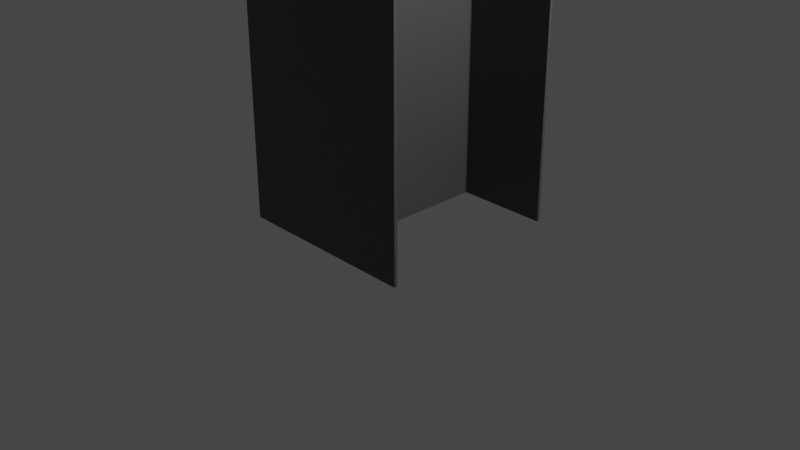 # Source: w-flange.blend  (saved by Blender 3.2.14; exported with 4.5.12 LTS)
import bpy
from mathutils import Matrix  # noqa: F401  (used for matrix-valued properties, if any)

bpy.ops.wm.read_factory_settings(use_empty=True)
scene = bpy.context.scene
scene.name = 'Scene'

# ---- collections
col_collection = bpy.data.collections.new('Collection'); scene.collection.children.link(col_collection)

# ---- images (referenced by path relative to the original .blend; pixels are not part of the script)
import os
ASSET_DIR = os.environ.get("B2B_ASSET_DIR", "")  # directory of the original .blend (textures are referenced by path, not embedded)
HERE = os.path.dirname(os.path.abspath(__file__))  # packed textures are extracted next to this script under _unpacked/

def load_image(name, relpath, width, height, colorspace="sRGB"):
    """Load a texture the original file referenced (path relative to the .blend, or extracted next to this script)."""
    p = next((c for c in (os.path.join(HERE, relpath), os.path.join(ASSET_DIR, relpath)) if relpath and os.path.exists(c)), "")
    if p:
        img = bpy.data.images.load(p, check_existing=True)
        img.name = name
    else:  # same state as the original file: an image datablock whose file is absent (Cycles renders it pink)
        img = bpy.data.images.new(name, width, height)
        img.source = "FILE"
        img.filepath = "//" + (relpath or name)
    img.colorspace_settings.name = colorspace
    return img
img_plane_base_color = load_image('Plane Base Color', '_unpacked/Plane_Base_Color.80d23db8.png', 1024, 1024, 'sRGB')

# ---- materials (node trees are filled in below, after node groups)
mat_material_001 = bpy.data.materials.new('Material.001')
mat_material_001.use_transparent_shadow = False

# ---- material node trees
mat_material_001.use_nodes = True; mat_material_001.node_tree.nodes.clear()
_N = mat_material_001.node_tree.nodes; _L = mat_material_001.node_tree.links
n0 = _N.new('ShaderNodeBsdfPrincipled'); n0.name = 'Principled BSDF'; n0.location = (10, 300)
n0.distribution = 'GGX'
n0.subsurface_method = 'RANDOM_WALK_SKIN'
n0.inputs[3].default_value = 1.45
n0.inputs[27].default_value = (0.0, 0.0, 0.0, 1.0)
n0.inputs[28].default_value = 1.0
n1 = _N.new('ShaderNodeOutputMaterial'); n1.name = 'Material Output'; n1.location = (300, 300)
n2 = _N.new('ShaderNodeTexImage'); n2.name = 'Image Texture'; n2.location = (-280, 270)
n2.image = img_plane_base_color
_L.new(n0.outputs[0], n1.inputs[0])
_L.new(n2.outputs[0], n0.inputs[0])
n1.is_active_output = True

# ---- world
world_world = bpy.data.worlds.new('World'); scene.world = world_world
world_world.use_nodes = True; world_world.node_tree.nodes.clear()
_N = world_world.node_tree.nodes; _L = world_world.node_tree.links
n0 = _N.new('ShaderNodeOutputWorld'); n0.name = 'World Output'; n0.location = (300, 300)
n1 = _N.new('ShaderNodeBackground'); n1.name = 'Background'; n1.location = (10, 300)
n1.inputs[0].default_value = (0.05088, 0.05088, 0.05088, 1.0)
_L.new(n1.outputs[0], n0.inputs[0])
n0.is_active_output = True
world_world.color = (0.05088, 0.05088, 0.05088)
world_world.use_sun_shadow = False
world_world.sun_shadow_jitter_overblur = 0.0

# ---- cameras
cam_camera = bpy.data.cameras.new('Camera')
cam_camera.clip_end = 100.0
cam_camera.ortho_scale = 7.314

# ---- lights
light_light = bpy.data.lights.new('Light', 'POINT')
light_light.transmission_factor = 0.0
light_light.energy = 1000.0
light_light.shadow_soft_size = 0.1
light_light.shadow_maximum_resolution = 0.006
light_light.use_absolute_resolution = True

# ---- meshes
me_plane = bpy.data.meshes.new('Plane')
me_plane.from_pydata([(0.0, -1.0, 0.0), (1.0, -1.0, 0.0), (0.0, -6.4e-06, 0.0), (1.0, -0.9667, 0.0), (0.025, -0.9583, 0.0), (0.025, 2.98e-08, 0.0), (0.0, -1.0, 0.0), (-1.0, -1.0, 0.0), (0.0, -6.4e-06, 0.0), (-1.0, -0.9667, 0.0), (-0.025, -0.9583, 0.0), (-0.025, 2.98e-08, 0.0), (0.0, 1.0, 0.0), (1.0, 1.0, 0.0), (0.0, 6.4e-06, 0.0), (1.0, 0.9667, 0.0), (0.025, 0.9583, 0.0), (0.025, -2.98e-08, 0.0), (0.0, 1.0, 0.0), (-1.0, 1.0, 0.0), (0.0, 6.4e-06, 0.0), (-1.0, 0.9667, 0.0), (-0.025, 0.9583, 0.0), (-0.025, -2.98e-08, 0.0), (0.0, -6.4e-06, 15.75), (0.0, -1.0, 15.75), (1.0, -1.0, 15.75), (1.0, -0.9667, 15.75), (0.025, -0.9583, 15.75), (0.025, 2.98e-08, 15.75), (0.0, -6.4e-06, 15.75), (0.0, -1.0, 15.75), (-1.0, -1.0, 15.75), (-1.0, -0.9667, 15.75), (-0.025, -0.9583, 15.75), (-0.025, 2.98e-08, 15.75), (0.0, 6.4e-06, 15.75), (0.0, 1.0, 15.75), (1.0, 1.0, 15.75), (1.0, 0.9667, 15.75), (0.025, 0.9583, 15.75), (0.025, -2.98e-08, 15.75), (0.0, 6.4e-06, 15.75), (0.0, 1.0, 15.75), (-1.0, 1.0, 15.75), (-1.0, 0.9667, 15.75), (-0.025, 0.9583, 15.75), (-0.025, -2.98e-08, 15.75)], [], [(0, 2, 5, 4, 3, 1), (6, 8, 11, 10, 9, 7), (12, 14, 17, 16, 15, 13), (18, 20, 23, 22, 21, 19), (25, 26, 27, 28, 29, 24), (31, 32, 33, 34, 35, 30), (37, 38, 39, 40, 41, 36), (43, 44, 45, 46, 47, 42), (11, 8, 30, 35), (4, 5, 29, 28), (18, 19, 44, 43), (14, 12, 37, 36), (5, 2, 24, 29), (19, 21, 45, 44), (12, 13, 38, 37), (8, 6, 31, 30), (21, 22, 46, 45), (13, 15, 39, 38), (6, 7, 32, 31), (22, 23, 47, 46), (2, 0, 25, 24), (15, 16, 40, 39), (7, 9, 33, 32), (23, 20, 42, 47), (0, 1, 26, 25), (16, 17, 41, 40), (9, 10, 34, 33), (1, 3, 27, 26), (17, 14, 36, 41), (10, 11, 35, 34), (3, 4, 28, 27), (20, 18, 43, 42)])
_uv = me_plane.uv_layers.new(name='UVMap')
_uv.uv.foreach_set('vector', [0.0, 0.0, 0.0, 0.0, 0.0, 0.0, 0.0, 0.0, 0.0, 0.0, 0.0, 0.0, 0.0, 0.0, 0.0, 0.0, 0.0, 0.0, 0.0, 0.0, 0.0, 0.0, 0.0, 0.0, 0.0, 0.0, 0.0, 0.0, 0.0, 0.0, 0.0, 0.0, 0.0, 0.0, 0.0, 0.0, 0.0, 0.0, 0.0, 0.0, 0.0, 0.0, 0.0, 0.0, 0.0, 0.0, 0.0, 0.0, 0.0, 0.0, 0.0, 0.0, 0.0, 0.0, 0.0, 0.0, 0.0, 0.0, 0.0, 0.0, 0.0, 0.0, 0.0, 0.0, 0.0, 0.0, 0.0, 0.0, 0.0, 0.0, 0.0, 0.0, 0.0, 0.0, 0.0, 0.0, 0.0, 0.0, 0.0, 0.0, 0.0, 0.0, 0.0, 0.0, 0.0, 0.0, 0.0, 0.0, 0.0, 0.0, 0.0, 0.0, 0.0, 0.0, 0.0, 0.0, 0.0, 0.0, 0.0, 0.0, 0.0, 0.0, 0.0, 0.0, 0.0, 0.0, 0.0, 0.0, 0.0, 0.0, 0.0, 0.0, 0.0, 0.0, 0.0, 0.0, 0.0, 0.0, 0.0, 0.0, 0.0, 0.0, 0.0, 0.0, 0.0, 0.0, 0.0, 0.0, 0.0, 0.0, 0.0, 0.0, 0.0, 0.0, 0.0, 0.0, 0.0, 0.0, 0.0, 0.0, 0.0, 0.0, 0.0, 0.0, 0.0, 0.0, 0.0, 0.0, 0.0, 0.0, 0.0, 0.0, 0.0, 0.0, 0.0, 0.0, 0.0, 0.0, 0.0, 0.0, 0.0, 0.0, 0.0, 0.0, 0.0, 0.0, 0.0, 0.0, 0.0, 0.0, 0.0, 0.0, 0.0, 0.0, 0.0, 0.0, 0.0, 0.0, 0.0, 0.0, 0.0, 0.0, 0.0, 0.0, 0.0, 0.0, 0.0, 0.0, 0.0, 0.0, 0.0, 0.0, 0.0, 0.0, 0.0, 0.0, 0.0, 0.0, 0.0, 0.0, 0.0, 0.0, 0.0, 0.0, 0.0, 0.0, 0.0, 0.0, 0.0, 0.0, 0.0, 0.0, 0.0, 0.0, 0.0, 0.0, 0.0, 0.0, 0.0, 0.0, 0.0, 0.0, 0.0, 0.0, 0.0, 0.0, 0.0, 0.0, 0.0, 0.0, 0.0, 0.0, 0.0, 0.0, 0.0, 0.0, 0.0, 0.0, 0.0, 0.0, 0.0, 0.0, 0.0, 0.0, 0.0, 0.0, 0.0, 0.0, 0.0, 0.0, 0.0, 0.0, 0.0, 0.0, 0.0, 0.0, 0.0, 0.0, 0.0, 0.0, 0.0, 0.0, 0.0, 0.0, 0.0, 0.0, 0.0, 0.0, 0.0, 0.0, 0.0, 0.0, 0.0, 0.0, 0.0, 0.0, 0.0, 0.0, 0.0, 0.0, 0.0, 0.0, 0.0, 0.0, 0.0, 0.0, 0.0, 0.0])
me_plane.materials.append(mat_material_001)
me_plane.update()

# ---- objects
ob_light = bpy.data.objects.new('Light', light_light)
ob_camera = bpy.data.objects.new('Camera', cam_camera)
ob_plane = bpy.data.objects.new('Plane', me_plane)

# ---- transforms, parenting, visibility, modifiers, constraints
ob_light.location = (4.076, 1.005, 5.904)
ob_light.rotation_euler = (0.6503, 0.05522, 1.866)
ob_light.lock_rotations_4d = False
ob_light.empty_display_type = 'ARROWS'
ob_light.color = (0.0, 0.0, 0.0, 0.0)
ob_light.lineart.crease_threshold = 0.0
ob_camera.location = (7.359, -6.926, 4.958)
ob_camera.rotation_euler = (1.109, 0.0, 0.8149)
ob_camera.lock_rotations_4d = False
ob_camera.empty_display_type = 'ARROWS'
ob_camera.color = (0.0, 0.0, 0.0, 0.0)
ob_camera.display_type = 'WIRE'
ob_camera.lineart.crease_threshold = 0.0
ob_plane.location = (0.0, 0.0, 0.0)

# ---- collection membership
col_collection.objects.link(ob_light)
col_collection.objects.link(ob_camera)
col_collection.objects.link(ob_plane)

# ---- scene / render settings (as saved in the file)
scene.camera = ob_camera
scene.frame_start = 1; scene.frame_end = 250; scene.frame_set(1)
scene.render.engine = 'BLENDER_EEVEE_NEXT'
scene.cycles.sampling_pattern = 'TABULATED_SOBOL'
scene.cycles.use_light_tree = False
scene.view_settings.view_transform = 'Filmic'
bpy.context.view_layer.update()
